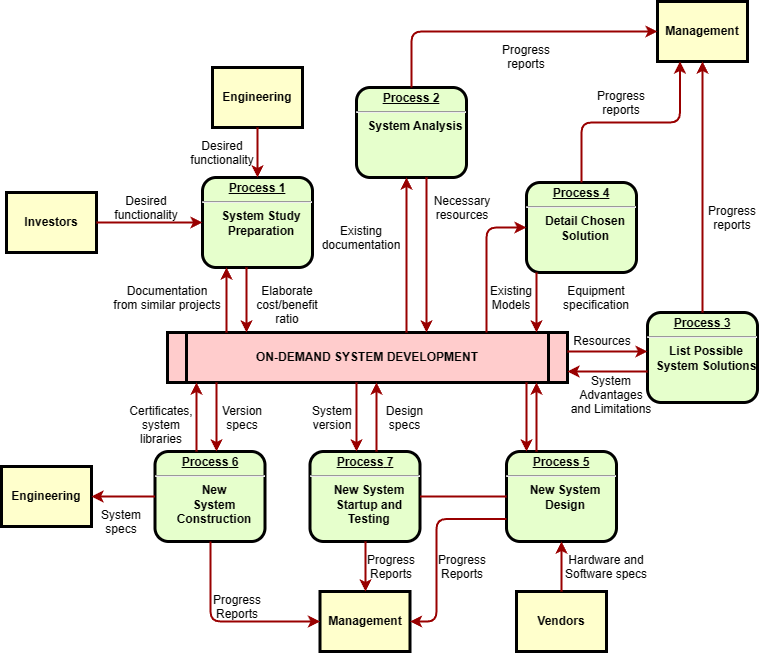

The diagram above was exported from draw.io. Its source (the exported page's mxGraphModel, read from the mxfile embedded in the PNG):
<mxGraphModel dx="1386" dy="793" grid="1" gridSize="10" guides="1" tooltips="1" connect="1" arrows="1" fold="1" page="1" pageScale="1" pageWidth="826" pageHeight="1169" background="none" math="0" shadow="0">
  <root>
    <mxCell id="0" />
    <mxCell id="1" parent="0" />
    <mxCell id="2" value="&lt;p style=&quot;margin: 0px; margin-top: 4px; text-align: center; text-decoration: underline;&quot;&gt;&lt;strong&gt;Process 1&lt;br /&gt;&lt;/strong&gt;&lt;/p&gt;&lt;hr /&gt;&lt;p style=&quot;margin: 0px; margin-left: 8px;&quot;&gt;System Study&lt;/p&gt;&lt;p style=&quot;margin: 0px; margin-left: 8px;&quot;&gt;Preparation&lt;/p&gt;" style="verticalAlign=middle;align=center;overflow=fill;fontSize=12;fontFamily=Helvetica;html=1;rounded=1;fontStyle=1;strokeWidth=3;fillColor=#E6FFCC" parent="1" vertex="1">
      <mxGeometry x="236" y="236" width="110" height="90" as="geometry" />
    </mxCell>
    <mxCell id="3" value="Engineering" style="whiteSpace=wrap;align=center;verticalAlign=middle;fontStyle=1;strokeWidth=3;fillColor=#FFFFCC" parent="1" vertex="1">
      <mxGeometry x="246" y="126" width="90" height="60" as="geometry" />
    </mxCell>
    <mxCell id="4" value="Investors" style="whiteSpace=wrap;align=center;verticalAlign=middle;fontStyle=1;strokeWidth=3;fillColor=#FFFFCC" parent="1" vertex="1">
      <mxGeometry x="40" y="251" width="90" height="60" as="geometry" />
    </mxCell>
    <mxCell id="5" value="ON-DEMAND SYSTEM DEVELOPMENT" style="shape=process;whiteSpace=wrap;align=center;verticalAlign=middle;size=0.0475;fontStyle=1;strokeWidth=3;fillColor=#FFCCCC" parent="1" vertex="1">
      <mxGeometry x="200.99999999999991" y="391" width="400" height="50" as="geometry" />
    </mxCell>
    <mxCell id="6" value="&lt;p style=&quot;margin: 0px; margin-top: 4px; text-align: center; text-decoration: underline;&quot;&gt;&lt;strong&gt;Process 2&lt;br /&gt;&lt;/strong&gt;&lt;/p&gt;&lt;hr /&gt;&lt;p style=&quot;margin: 0px; margin-left: 8px;&quot;&gt;System Analysis&lt;/p&gt;" style="verticalAlign=middle;align=center;overflow=fill;fontSize=12;fontFamily=Helvetica;html=1;rounded=1;fontStyle=1;strokeWidth=3;fillColor=#E6FFCC" parent="1" vertex="1">
      <mxGeometry x="390" y="146" width="110" height="90" as="geometry" />
    </mxCell>
    <mxCell id="7" value="&lt;p style=&quot;margin: 0px; margin-top: 4px; text-align: center; text-decoration: underline;&quot;&gt;&lt;strong&gt;&lt;strong&gt;Process&lt;/strong&gt; 3&lt;br /&gt;&lt;/strong&gt;&lt;/p&gt;&lt;hr /&gt;&lt;p style=&quot;margin: 0px; margin-left: 8px;&quot;&gt;List Possible&lt;/p&gt;&lt;p style=&quot;margin: 0px; margin-left: 8px;&quot;&gt;System Solutions&lt;/p&gt;" style="verticalAlign=middle;align=center;overflow=fill;fontSize=12;fontFamily=Helvetica;html=1;rounded=1;fontStyle=1;strokeWidth=3;fillColor=#E6FFCC" parent="1" vertex="1">
      <mxGeometry x="681" y="371" width="110" height="90" as="geometry" />
    </mxCell>
    <mxCell id="8" value="&lt;p style=&quot;margin: 0px; margin-top: 4px; text-align: center; text-decoration: underline;&quot;&gt;&lt;strong&gt;&lt;strong&gt;Process&lt;/strong&gt; 4&lt;br /&gt;&lt;/strong&gt;&lt;/p&gt;&lt;hr /&gt;&lt;p style=&quot;margin: 0px; margin-left: 8px;&quot;&gt;Detail Chosen&lt;/p&gt;&lt;p style=&quot;margin: 0px; margin-left: 8px;&quot;&gt;Solution&lt;/p&gt;" style="verticalAlign=middle;align=center;overflow=fill;fontSize=12;fontFamily=Helvetica;html=1;rounded=1;fontStyle=1;strokeWidth=3;fillColor=#E6FFCC" parent="1" vertex="1">
      <mxGeometry x="560" y="241" width="110" height="90" as="geometry" />
    </mxCell>
    <mxCell id="9" value="&lt;p style=&quot;margin: 0px; margin-top: 4px; text-align: center; text-decoration: underline;&quot;&gt;&lt;strong&gt;&lt;strong&gt;Process&lt;/strong&gt; 5&lt;br /&gt;&lt;/strong&gt;&lt;/p&gt;&lt;hr /&gt;&lt;p style=&quot;margin: 0px; margin-left: 8px;&quot;&gt;New System&lt;/p&gt;&lt;p style=&quot;margin: 0px; margin-left: 8px;&quot;&gt;Design&lt;/p&gt;" style="verticalAlign=middle;align=center;overflow=fill;fontSize=12;fontFamily=Helvetica;html=1;rounded=1;fontStyle=1;strokeWidth=3;fillColor=#E6FFCC" parent="1" vertex="1">
      <mxGeometry x="540" y="510" width="110" height="90" as="geometry" />
    </mxCell>
    <mxCell id="10" value="&lt;p style=&quot;margin: 0px; margin-top: 4px; text-align: center; text-decoration: underline;&quot;&gt;&lt;strong&gt;&lt;strong&gt;Process&lt;/strong&gt; 6&lt;br /&gt;&lt;/strong&gt;&lt;/p&gt;&lt;hr /&gt;&lt;p style=&quot;margin: 0px; margin-left: 8px;&quot;&gt;New&lt;/p&gt;&lt;p style=&quot;margin: 0px; margin-left: 8px;&quot;&gt;System&lt;/p&gt;&lt;p style=&quot;margin: 0px; margin-left: 8px;&quot;&gt;Construction&lt;/p&gt;" style="verticalAlign=middle;align=center;overflow=fill;fontSize=12;fontFamily=Helvetica;html=1;rounded=1;fontStyle=1;strokeWidth=3;fillColor=#E6FFCC" parent="1" vertex="1">
      <mxGeometry x="188.49999999999991" y="510" width="110" height="90" as="geometry" />
    </mxCell>
    <mxCell id="12" value="Management" style="whiteSpace=wrap;align=center;verticalAlign=middle;fontStyle=1;strokeWidth=3;fillColor=#FFFFCC" parent="1" vertex="1">
      <mxGeometry x="691" y="60.00000000000002" width="90" height="60" as="geometry" />
    </mxCell>
    <mxCell id="13" value="Management" style="whiteSpace=wrap;align=center;verticalAlign=middle;fontStyle=1;strokeWidth=3;fillColor=#FFFFCC" parent="1" vertex="1">
      <mxGeometry x="353.50000000000006" y="650" width="90" height="60" as="geometry" />
    </mxCell>
    <mxCell id="14" value="Engineering" style="whiteSpace=wrap;align=center;verticalAlign=middle;fontStyle=1;strokeWidth=3;fillColor=#FFFFCC" parent="1" vertex="1">
      <mxGeometry x="34.99999999999997" y="524.9999999999999" width="90" height="60" as="geometry" />
    </mxCell>
    <mxCell id="15" value="Vendors" style="whiteSpace=wrap;align=center;verticalAlign=middle;fontStyle=1;strokeWidth=3;fillColor=#FFFFCC" parent="1" vertex="1">
      <mxGeometry x="549.9999999999999" y="650" width="90" height="60" as="geometry" />
    </mxCell>
    <mxCell id="36" value="" style="edgeStyle=none;noEdgeStyle=1;strokeColor=#990000;strokeWidth=2" parent="1" source="3" target="2" edge="1">
      <mxGeometry width="100" height="100" relative="1" as="geometry">
        <mxPoint x="20" y="250" as="sourcePoint" />
        <mxPoint x="120" y="150" as="targetPoint" />
      </mxGeometry>
    </mxCell>
    <mxCell id="37" value="" style="edgeStyle=none;noEdgeStyle=1;strokeColor=#990000;strokeWidth=2" parent="1" source="4" target="2" edge="1">
      <mxGeometry width="100" height="100" relative="1" as="geometry">
        <mxPoint x="280" y="190" as="sourcePoint" />
        <mxPoint x="380" y="90" as="targetPoint" />
      </mxGeometry>
    </mxCell>
    <mxCell id="11" value="&lt;p style=&quot;margin: 0px; margin-top: 4px; text-align: center; text-decoration: underline;&quot;&gt;&lt;strong&gt;&lt;strong&gt;Process&lt;/strong&gt; 7&lt;br /&gt;&lt;/strong&gt;&lt;/p&gt;&lt;hr /&gt;&lt;p style=&quot;margin: 0px; margin-left: 8px;&quot;&gt;New System&lt;/p&gt;&lt;p style=&quot;margin: 0px; margin-left: 8px;&quot;&gt;Startup and&lt;/p&gt;&lt;p style=&quot;margin: 0px; margin-left: 8px;&quot;&gt;Testing&lt;/p&gt;" style="verticalAlign=middle;align=center;overflow=fill;fontSize=12;fontFamily=Helvetica;html=1;rounded=1;fontStyle=1;strokeWidth=3;fillColor=#E6FFCC" parent="1" vertex="1">
      <mxGeometry x="343.49999999999994" y="510" width="110" height="90" as="geometry" />
    </mxCell>
    <mxCell id="51" value="" style="endArrow=none;noEdgeStyle=1;strokeColor=#990000;strokeWidth=2" parent="1" source="9" target="11" edge="1">
      <mxGeometry relative="1" as="geometry">
        <mxPoint x="205.00819672131135" y="481" as="sourcePoint" />
        <mxPoint x="400.32786885245895" y="650" as="targetPoint" />
      </mxGeometry>
    </mxCell>
    <mxCell id="52" value="Desired &#10;functionality" style="text;spacingTop=-5;align=center" parent="1" vertex="1">
      <mxGeometry x="165" y="251" width="30" height="20" as="geometry" />
    </mxCell>
    <mxCell id="53" value="Desired &#10;functionality" style="text;spacingTop=-5;align=center" parent="1" vertex="1">
      <mxGeometry x="241" y="196" width="30" height="20" as="geometry" />
    </mxCell>
    <mxCell id="54" value="Documentation&#10;from similar projects" style="text;spacingTop=-5;align=center" parent="1" vertex="1">
      <mxGeometry x="186" y="341" width="30" height="20" as="geometry" />
    </mxCell>
    <mxCell id="55" value="" style="edgeStyle=elbowEdgeStyle;elbow=horizontal;strokeColor=#990000;strokeWidth=2" parent="1" source="5" target="2" edge="1">
      <mxGeometry width="100" height="100" relative="1" as="geometry">
        <mxPoint x="50" y="530" as="sourcePoint" />
        <mxPoint x="150" y="430" as="targetPoint" />
        <Array as="points">
          <mxPoint x="260" y="370" />
        </Array>
      </mxGeometry>
    </mxCell>
    <mxCell id="56" value="" style="edgeStyle=elbowEdgeStyle;elbow=horizontal;strokeColor=#990000;strokeWidth=2" parent="1" source="2" target="5" edge="1">
      <mxGeometry width="100" height="100" relative="1" as="geometry">
        <mxPoint x="50" y="500" as="sourcePoint" />
        <mxPoint x="150" y="400" as="targetPoint" />
        <Array as="points">
          <mxPoint x="280" y="360" />
        </Array>
      </mxGeometry>
    </mxCell>
    <mxCell id="57" value="Elaborate&#10;cost/benefit&#10;ratio" style="text;spacingTop=-5;align=center" parent="1" vertex="1">
      <mxGeometry x="306" y="341" width="30" height="20" as="geometry" />
    </mxCell>
    <mxCell id="58" value="" style="edgeStyle=elbowEdgeStyle;elbow=horizontal;strokeColor=#990000;strokeWidth=2" parent="1" source="5" target="6" edge="1">
      <mxGeometry width="100" height="100" relative="1" as="geometry">
        <mxPoint x="380" y="370" as="sourcePoint" />
        <mxPoint x="480" y="270" as="targetPoint" />
        <Array as="points">
          <mxPoint x="440" y="310" />
        </Array>
      </mxGeometry>
    </mxCell>
    <mxCell id="59" value="" style="edgeStyle=elbowEdgeStyle;elbow=horizontal;strokeColor=#990000;strokeWidth=2" parent="1" source="6" target="5" edge="1">
      <mxGeometry width="100" height="100" relative="1" as="geometry">
        <mxPoint x="350" y="370" as="sourcePoint" />
        <mxPoint x="450" y="270" as="targetPoint" />
        <Array as="points">
          <mxPoint x="460" y="320" />
        </Array>
      </mxGeometry>
    </mxCell>
    <mxCell id="60" value="Existing&#10;documentation" style="text;spacingTop=-5;align=center" parent="1" vertex="1">
      <mxGeometry x="380.0000000000001" y="280.99999999999983" width="30" height="20" as="geometry" />
    </mxCell>
    <mxCell id="61" value="Necessary&#10;resources" style="text;spacingTop=-5;align=center" parent="1" vertex="1">
      <mxGeometry x="481.0000000000002" y="251.00000000000006" width="30" height="20" as="geometry" />
    </mxCell>
    <mxCell id="62" value="Progress&#10;reports" style="text;spacingTop=-5;align=center" parent="1" vertex="1">
      <mxGeometry x="545.0000000000001" y="100.00000000000003" width="30" height="20" as="geometry" />
    </mxCell>
    <mxCell id="63" value="Progress&#10;reports" style="text;spacingTop=-5;align=center" parent="1" vertex="1">
      <mxGeometry x="640" y="146.0000000000001" width="30" height="20" as="geometry" />
    </mxCell>
    <mxCell id="64" value="Progress&#10;reports" style="text;spacingTop=-5;align=center" parent="1" vertex="1">
      <mxGeometry x="751.0000000000001" y="261.0000000000001" width="30" height="20" as="geometry" />
    </mxCell>
    <mxCell id="65" value="" style="edgeStyle=elbowEdgeStyle;elbow=horizontal;strokeColor=#990000;strokeWidth=2" parent="1" source="6" target="12" edge="1">
      <mxGeometry width="100" height="100" relative="1" as="geometry">
        <mxPoint x="260" y="180.0000000000001" as="sourcePoint" />
        <mxPoint x="360" y="80.00000000000011" as="targetPoint" />
        <Array as="points">
          <mxPoint x="445" y="140" />
        </Array>
      </mxGeometry>
    </mxCell>
    <mxCell id="66" value="" style="edgeStyle=elbowEdgeStyle;elbow=vertical;entryX=0.25;entryY=1;strokeColor=#990000;strokeWidth=2" parent="1" source="8" target="12" edge="1">
      <mxGeometry width="100" height="100" relative="1" as="geometry">
        <mxPoint x="530" y="250" as="sourcePoint" />
        <mxPoint x="630" y="150" as="targetPoint" />
      </mxGeometry>
    </mxCell>
    <mxCell id="67" value="" style="edgeStyle=elbowEdgeStyle;elbow=horizontal;strokeColor=#990000;strokeWidth=2" parent="1" source="7" target="12" edge="1">
      <mxGeometry width="100" height="100" relative="1" as="geometry">
        <mxPoint x="660.0000000000002" y="360" as="sourcePoint" />
        <mxPoint x="760.0000000000002" y="260" as="targetPoint" />
      </mxGeometry>
    </mxCell>
    <mxCell id="68" value="" style="edgeStyle=elbowEdgeStyle;elbow=horizontal;strokeColor=#990000;strokeWidth=2" parent="1" source="8" target="5" edge="1">
      <mxGeometry width="100" height="100" relative="1" as="geometry">
        <mxPoint x="570" y="380" as="sourcePoint" />
        <mxPoint x="510" y="250" as="targetPoint" />
        <Array as="points">
          <mxPoint x="570" y="360" />
        </Array>
      </mxGeometry>
    </mxCell>
    <mxCell id="69" value="" style="edgeStyle=segmentEdgeStyle;strokeColor=#990000;strokeWidth=2" parent="1" source="5" target="8" edge="1">
      <mxGeometry width="100" height="100" relative="1" as="geometry">
        <mxPoint x="340" y="360" as="sourcePoint" />
        <mxPoint x="440" y="260" as="targetPoint" />
        <Array as="points">
          <mxPoint x="520" y="286" />
        </Array>
      </mxGeometry>
    </mxCell>
    <mxCell id="70" value="Existing&#10;Models" style="text;spacingTop=-5;align=center" parent="1" vertex="1">
      <mxGeometry x="530.0000000000002" y="340.9999999999999" width="30" height="20" as="geometry" />
    </mxCell>
    <mxCell id="71" value="Equipment&#10;specification" style="text;spacingTop=-5;align=center" parent="1" vertex="1">
      <mxGeometry x="615" y="341" width="30" height="20" as="geometry" />
    </mxCell>
    <mxCell id="72" value="" style="edgeStyle=elbowEdgeStyle;elbow=vertical;strokeColor=#990000;strokeWidth=2" parent="1" source="5" target="7" edge="1">
      <mxGeometry width="100" height="100" relative="1" as="geometry">
        <mxPoint x="500" y="500" as="sourcePoint" />
        <mxPoint x="600" y="400" as="targetPoint" />
        <Array as="points">
          <mxPoint x="650" y="410" />
        </Array>
      </mxGeometry>
    </mxCell>
    <mxCell id="73" value="" style="edgeStyle=elbowEdgeStyle;elbow=vertical;strokeColor=#990000;strokeWidth=2" parent="1" source="7" target="5" edge="1">
      <mxGeometry width="100" height="100" relative="1" as="geometry">
        <mxPoint x="460" y="500" as="sourcePoint" />
        <mxPoint x="560" y="400" as="targetPoint" />
        <Array as="points">
          <mxPoint x="650" y="430" />
        </Array>
      </mxGeometry>
    </mxCell>
    <mxCell id="74" value="Resources" style="text;spacingTop=-5;align=center" parent="1" vertex="1">
      <mxGeometry x="621" y="390.99999999999994" width="30" height="20" as="geometry" />
    </mxCell>
    <mxCell id="75" value="System &#10;Advantages &#10;and Limitations" style="text;spacingTop=-5;align=center" parent="1" vertex="1">
      <mxGeometry x="630" y="431.0000000000001" width="30" height="20" as="geometry" />
    </mxCell>
    <mxCell id="76" value="" style="edgeStyle=elbowEdgeStyle;elbow=horizontal;strokeColor=#990000;strokeWidth=2" parent="1" source="9" target="5" edge="1">
      <mxGeometry width="100" height="100" relative="1" as="geometry">
        <mxPoint x="420" y="580" as="sourcePoint" />
        <mxPoint x="520" y="480" as="targetPoint" />
        <Array as="points">
          <mxPoint x="570" y="470" />
        </Array>
      </mxGeometry>
    </mxCell>
    <mxCell id="77" value="" style="edgeStyle=elbowEdgeStyle;elbow=horizontal;strokeColor=#990000;strokeWidth=2" parent="1" source="5" target="9" edge="1">
      <mxGeometry width="100" height="100" relative="1" as="geometry">
        <mxPoint x="400" y="590" as="sourcePoint" />
        <mxPoint x="500" y="490" as="targetPoint" />
        <Array as="points">
          <mxPoint x="560" y="480" />
        </Array>
      </mxGeometry>
    </mxCell>
    <mxCell id="78" value="" style="edgeStyle=elbowEdgeStyle;elbow=horizontal;strokeColor=#990000;strokeWidth=2" parent="1" source="15" target="9" edge="1">
      <mxGeometry width="100" height="100" relative="1" as="geometry">
        <mxPoint x="430" y="700" as="sourcePoint" />
        <mxPoint x="530" y="600" as="targetPoint" />
      </mxGeometry>
    </mxCell>
    <mxCell id="79" value="Hardware and&#10;Software specs" style="text;spacingTop=-5;align=center" parent="1" vertex="1">
      <mxGeometry x="625" y="610" width="30" height="20" as="geometry" />
    </mxCell>
    <mxCell id="81" value="" style="edgeStyle=elbowEdgeStyle;elbow=horizontal;exitX=0;exitY=0.75;strokeColor=#990000;strokeWidth=2" parent="1" source="9" target="13" edge="1">
      <mxGeometry width="100" height="100" relative="1" as="geometry">
        <mxPoint x="420" y="730" as="sourcePoint" />
        <mxPoint x="520" y="630" as="targetPoint" />
        <Array as="points">
          <mxPoint x="470" y="630" />
        </Array>
      </mxGeometry>
    </mxCell>
    <mxCell id="82" value="Progress&#10;Reports" style="text;spacingTop=-5;align=center" parent="1" vertex="1">
      <mxGeometry x="481.0000000000004" y="610.0000000000001" width="30" height="20" as="geometry" />
    </mxCell>
    <mxCell id="83" value="" style="edgeStyle=elbowEdgeStyle;elbow=horizontal;strokeColor=#990000;strokeWidth=2" parent="1" source="11" target="13" edge="1">
      <mxGeometry width="100" height="100" relative="1" as="geometry">
        <mxPoint x="200" y="660.0000000000002" as="sourcePoint" />
        <mxPoint x="230.0000000000001" y="650" as="targetPoint" />
      </mxGeometry>
    </mxCell>
    <mxCell id="84" value="Progress&#10;Reports" style="text;spacingTop=-5;align=center" parent="1" vertex="1">
      <mxGeometry x="410.00000000000017" y="610.0000000000002" width="30" height="20" as="geometry" />
    </mxCell>
    <mxCell id="85" value="" style="edgeStyle=elbowEdgeStyle;elbow=horizontal;strokeColor=#990000;strokeWidth=2" parent="1" source="10" target="13" edge="1">
      <mxGeometry width="100" height="100" relative="1" as="geometry">
        <mxPoint x="130.0000000000001" y="740" as="sourcePoint" />
        <mxPoint x="230.0000000000001" y="640" as="targetPoint" />
        <Array as="points">
          <mxPoint x="244" y="630" />
        </Array>
      </mxGeometry>
    </mxCell>
    <mxCell id="86" value="Progress&#10;Reports" style="text;spacingTop=-5;align=center" parent="1" vertex="1">
      <mxGeometry x="255.99999999999994" y="650.0000000000001" width="30" height="20" as="geometry" />
    </mxCell>
    <mxCell id="87" value="" style="edgeStyle=elbowEdgeStyle;elbow=vertical;strokeColor=#990000;strokeWidth=2" parent="1" source="10" target="14" edge="1">
      <mxGeometry width="100" height="100" relative="1" as="geometry">
        <mxPoint x="70" y="740" as="sourcePoint" />
        <mxPoint x="170" y="640" as="targetPoint" />
      </mxGeometry>
    </mxCell>
    <mxCell id="88" value="" style="edgeStyle=elbowEdgeStyle;elbow=horizontal;strokeColor=#990000;strokeWidth=2" parent="1" source="5" target="11" edge="1">
      <mxGeometry width="100" height="100" relative="1" as="geometry">
        <mxPoint x="50" y="500" as="sourcePoint" />
        <mxPoint x="150" y="400" as="targetPoint" />
        <Array as="points">
          <mxPoint x="390" y="470" />
        </Array>
      </mxGeometry>
    </mxCell>
    <mxCell id="89" value="" style="edgeStyle=elbowEdgeStyle;elbow=horizontal;strokeColor=#990000;strokeWidth=2" parent="1" source="11" target="5" edge="1">
      <mxGeometry width="100" height="100" relative="1" as="geometry">
        <mxPoint x="59.999999999999886" y="510" as="sourcePoint" />
        <mxPoint x="159.9999999999999" y="410" as="targetPoint" />
        <Array as="points">
          <mxPoint x="410" y="470" />
        </Array>
      </mxGeometry>
    </mxCell>
    <mxCell id="90" value="Version&#10;specs" style="text;spacingTop=-5;align=center" parent="1" vertex="1">
      <mxGeometry x="261" y="461" width="30" height="20" as="geometry" />
    </mxCell>
    <mxCell id="91" value="Certificates,&#10;system&#10;libraries" style="text;spacingTop=-5;align=center" parent="1" vertex="1">
      <mxGeometry x="180" y="461.0000000000002" width="30" height="20" as="geometry" />
    </mxCell>
    <mxCell id="92" value="" style="edgeStyle=elbowEdgeStyle;elbow=horizontal;strokeColor=#990000;strokeWidth=2" parent="1" source="5" target="10" edge="1">
      <mxGeometry width="100" height="100" relative="1" as="geometry">
        <mxPoint x="30.000000000000114" y="500" as="sourcePoint" />
        <mxPoint x="130.0000000000001" y="400" as="targetPoint" />
        <Array as="points">
          <mxPoint x="250" y="470" />
        </Array>
      </mxGeometry>
    </mxCell>
    <mxCell id="93" value="" style="edgeStyle=elbowEdgeStyle;elbow=horizontal;strokeColor=#990000;strokeWidth=2" parent="1" source="10" target="5" edge="1">
      <mxGeometry width="100" height="100" relative="1" as="geometry">
        <mxPoint x="40" y="510" as="sourcePoint" />
        <mxPoint x="140" y="410" as="targetPoint" />
        <Array as="points">
          <mxPoint x="230" y="470" />
        </Array>
      </mxGeometry>
    </mxCell>
    <mxCell id="94" value="System&#10;specs" style="text;spacingTop=-5;align=center" parent="1" vertex="1">
      <mxGeometry x="139.99999999999994" y="565.0000000000001" width="30" height="20" as="geometry" />
    </mxCell>
    <mxCell id="95" value="Design&#10;specs" style="text;spacingTop=-5;align=center" parent="1" vertex="1">
      <mxGeometry x="423.49999999999994" y="461.0000000000002" width="30" height="20" as="geometry" />
    </mxCell>
    <mxCell id="96" value="System&#10;version" style="text;spacingTop=-5;align=center" parent="1" vertex="1">
      <mxGeometry x="350.9999999999998" y="461" width="30" height="20" as="geometry" />
    </mxCell>
  </root>
</mxGraphModel>